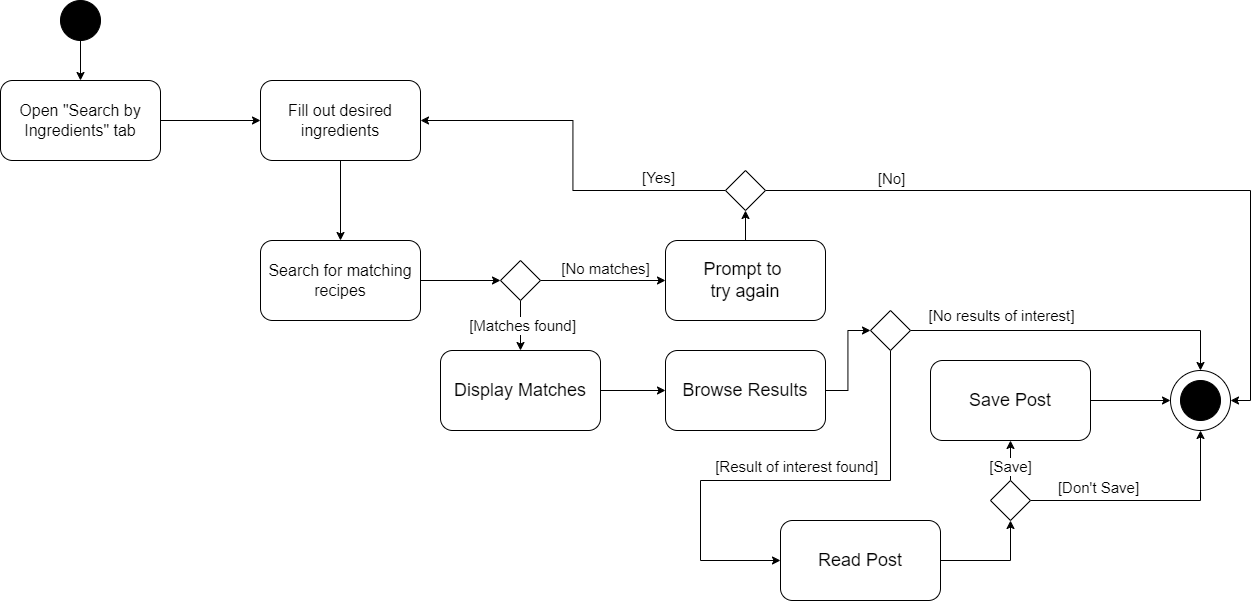

The diagram above was exported from draw.io. Its source (the exported page's mxGraphModel, read from the mxfile embedded in the PNG):
<mxGraphModel dx="2669" dy="796" grid="1" gridSize="10" guides="1" tooltips="1" connect="1" arrows="1" fold="1" page="1" pageScale="1" pageWidth="1169" pageHeight="826" background="none" math="0" shadow="0">
  <root>
    <mxCell id="0" />
    <mxCell id="1" parent="0" />
    <mxCell id="UgTVeqMOl_L0ddnLUWtr-59" value="" style="ellipse;whiteSpace=wrap;html=1;aspect=fixed;" vertex="1" parent="1">
      <mxGeometry x="1010" y="410" width="60" height="60" as="geometry" />
    </mxCell>
    <mxCell id="UgTVeqMOl_L0ddnLUWtr-112" style="edgeStyle=orthogonalEdgeStyle;rounded=0;orthogonalLoop=1;jettySize=auto;html=1;exitX=0.5;exitY=1;exitDx=0;exitDy=0;entryX=0.5;entryY=0;entryDx=0;entryDy=0;" edge="1" parent="1" source="UgTVeqMOl_L0ddnLUWtr-41" target="UgTVeqMOl_L0ddnLUWtr-110">
      <mxGeometry relative="1" as="geometry" />
    </mxCell>
    <mxCell id="UgTVeqMOl_L0ddnLUWtr-41" value="" style="ellipse;whiteSpace=wrap;html=1;aspect=fixed;fillColor=#000000;" vertex="1" parent="1">
      <mxGeometry x="-100" y="40" width="40" height="40" as="geometry" />
    </mxCell>
    <mxCell id="UgTVeqMOl_L0ddnLUWtr-45" style="edgeStyle=orthogonalEdgeStyle;rounded=0;orthogonalLoop=1;jettySize=auto;html=1;entryX=0.5;entryY=0;entryDx=0;entryDy=0;" edge="1" parent="1" source="UgTVeqMOl_L0ddnLUWtr-42" target="UgTVeqMOl_L0ddnLUWtr-44">
      <mxGeometry relative="1" as="geometry" />
    </mxCell>
    <mxCell id="UgTVeqMOl_L0ddnLUWtr-42" value="&lt;font style=&quot;font-size: 16px;&quot;&gt;Fill out desired ingredients&lt;/font&gt;" style="rounded=1;whiteSpace=wrap;html=1;" vertex="1" parent="1">
      <mxGeometry x="100" y="120" width="160" height="80" as="geometry" />
    </mxCell>
    <mxCell id="UgTVeqMOl_L0ddnLUWtr-47" style="edgeStyle=orthogonalEdgeStyle;rounded=0;orthogonalLoop=1;jettySize=auto;html=1;entryX=0;entryY=0.5;entryDx=0;entryDy=0;" edge="1" parent="1" source="UgTVeqMOl_L0ddnLUWtr-44" target="UgTVeqMOl_L0ddnLUWtr-46">
      <mxGeometry relative="1" as="geometry" />
    </mxCell>
    <mxCell id="UgTVeqMOl_L0ddnLUWtr-44" value="&lt;font style=&quot;font-size: 16px;&quot;&gt;Search for matching recipes&lt;/font&gt;" style="rounded=1;whiteSpace=wrap;html=1;" vertex="1" parent="1">
      <mxGeometry x="100" y="280" width="160" height="80" as="geometry" />
    </mxCell>
    <mxCell id="UgTVeqMOl_L0ddnLUWtr-50" style="edgeStyle=orthogonalEdgeStyle;rounded=0;orthogonalLoop=1;jettySize=auto;html=1;entryX=0;entryY=0.5;entryDx=0;entryDy=0;" edge="1" parent="1" source="UgTVeqMOl_L0ddnLUWtr-46" target="UgTVeqMOl_L0ddnLUWtr-49">
      <mxGeometry relative="1" as="geometry" />
    </mxCell>
    <mxCell id="UgTVeqMOl_L0ddnLUWtr-52" value="[No matches]" style="edgeLabel;html=1;align=center;verticalAlign=middle;resizable=0;points=[];fontSize=15;" vertex="1" connectable="0" parent="UgTVeqMOl_L0ddnLUWtr-50">
      <mxGeometry x="-0.2667" y="2" relative="1" as="geometry">
        <mxPoint x="19" y="-11" as="offset" />
      </mxGeometry>
    </mxCell>
    <mxCell id="UgTVeqMOl_L0ddnLUWtr-64" style="edgeStyle=orthogonalEdgeStyle;rounded=0;orthogonalLoop=1;jettySize=auto;html=1;entryX=0.5;entryY=0;entryDx=0;entryDy=0;" edge="1" parent="1" source="UgTVeqMOl_L0ddnLUWtr-46" target="UgTVeqMOl_L0ddnLUWtr-63">
      <mxGeometry relative="1" as="geometry" />
    </mxCell>
    <mxCell id="UgTVeqMOl_L0ddnLUWtr-66" value="&lt;font style=&quot;font-size: 15px;&quot;&gt;[Matches found]&lt;/font&gt;" style="edgeLabel;html=1;align=center;verticalAlign=middle;resizable=0;points=[];" vertex="1" connectable="0" parent="UgTVeqMOl_L0ddnLUWtr-64">
      <mxGeometry x="-0.025" relative="1" as="geometry">
        <mxPoint x="1" as="offset" />
      </mxGeometry>
    </mxCell>
    <mxCell id="UgTVeqMOl_L0ddnLUWtr-46" value="" style="rhombus;whiteSpace=wrap;html=1;" vertex="1" parent="1">
      <mxGeometry x="340" y="300" width="40" height="40" as="geometry" />
    </mxCell>
    <mxCell id="UgTVeqMOl_L0ddnLUWtr-54" style="edgeStyle=orthogonalEdgeStyle;rounded=0;orthogonalLoop=1;jettySize=auto;html=1;exitX=0.5;exitY=0;exitDx=0;exitDy=0;entryX=0.5;entryY=1;entryDx=0;entryDy=0;" edge="1" parent="1" source="UgTVeqMOl_L0ddnLUWtr-49" target="UgTVeqMOl_L0ddnLUWtr-53">
      <mxGeometry relative="1" as="geometry" />
    </mxCell>
    <mxCell id="UgTVeqMOl_L0ddnLUWtr-49" value="&lt;font style=&quot;font-size: 18px;&quot;&gt;Prompt to&amp;nbsp;&lt;/font&gt;&lt;div&gt;&lt;font style=&quot;font-size: 18px;&quot;&gt;try again&lt;/font&gt;&lt;/div&gt;" style="rounded=1;whiteSpace=wrap;html=1;" vertex="1" parent="1">
      <mxGeometry x="505" y="280" width="160" height="80" as="geometry" />
    </mxCell>
    <mxCell id="UgTVeqMOl_L0ddnLUWtr-55" style="edgeStyle=orthogonalEdgeStyle;rounded=0;orthogonalLoop=1;jettySize=auto;html=1;exitX=0;exitY=0.5;exitDx=0;exitDy=0;entryX=1;entryY=0.5;entryDx=0;entryDy=0;" edge="1" parent="1" source="UgTVeqMOl_L0ddnLUWtr-53" target="UgTVeqMOl_L0ddnLUWtr-42">
      <mxGeometry relative="1" as="geometry" />
    </mxCell>
    <mxCell id="UgTVeqMOl_L0ddnLUWtr-56" value="[Yes]" style="edgeLabel;html=1;align=center;verticalAlign=middle;resizable=0;points=[];fontSize=15;" vertex="1" connectable="0" parent="UgTVeqMOl_L0ddnLUWtr-55">
      <mxGeometry x="-0.0911" y="1" relative="1" as="geometry">
        <mxPoint x="86" y="4" as="offset" />
      </mxGeometry>
    </mxCell>
    <mxCell id="UgTVeqMOl_L0ddnLUWtr-57" style="edgeStyle=orthogonalEdgeStyle;rounded=0;orthogonalLoop=1;jettySize=auto;html=1;exitX=1;exitY=0.5;exitDx=0;exitDy=0;entryX=1;entryY=0.5;entryDx=0;entryDy=0;" edge="1" parent="1" source="UgTVeqMOl_L0ddnLUWtr-53" target="UgTVeqMOl_L0ddnLUWtr-59">
      <mxGeometry relative="1" as="geometry">
        <mxPoint x="1040" y="410" as="targetPoint" />
      </mxGeometry>
    </mxCell>
    <mxCell id="UgTVeqMOl_L0ddnLUWtr-60" value="[No]" style="edgeLabel;html=1;align=center;verticalAlign=middle;resizable=0;points=[];fontSize=15;" vertex="1" connectable="0" parent="UgTVeqMOl_L0ddnLUWtr-57">
      <mxGeometry x="-0.6847" y="2" relative="1" as="geometry">
        <mxPoint x="12" y="-11" as="offset" />
      </mxGeometry>
    </mxCell>
    <mxCell id="UgTVeqMOl_L0ddnLUWtr-53" value="" style="rhombus;whiteSpace=wrap;html=1;" vertex="1" parent="1">
      <mxGeometry x="565" y="210" width="40" height="40" as="geometry" />
    </mxCell>
    <mxCell id="UgTVeqMOl_L0ddnLUWtr-58" value="" style="ellipse;whiteSpace=wrap;html=1;aspect=fixed;fillColor=#000000;" vertex="1" parent="1">
      <mxGeometry x="1020" y="420" width="40" height="40" as="geometry" />
    </mxCell>
    <mxCell id="UgTVeqMOl_L0ddnLUWtr-73" style="edgeStyle=orthogonalEdgeStyle;rounded=0;orthogonalLoop=1;jettySize=auto;html=1;exitX=1;exitY=0.5;exitDx=0;exitDy=0;entryX=0;entryY=0.5;entryDx=0;entryDy=0;" edge="1" parent="1" source="UgTVeqMOl_L0ddnLUWtr-63" target="UgTVeqMOl_L0ddnLUWtr-72">
      <mxGeometry relative="1" as="geometry" />
    </mxCell>
    <mxCell id="UgTVeqMOl_L0ddnLUWtr-63" value="&lt;span style=&quot;font-size: 18px;&quot;&gt;Display Matches&lt;/span&gt;" style="rounded=1;whiteSpace=wrap;html=1;" vertex="1" parent="1">
      <mxGeometry x="280" y="390" width="160" height="80" as="geometry" />
    </mxCell>
    <mxCell id="UgTVeqMOl_L0ddnLUWtr-71" style="edgeStyle=orthogonalEdgeStyle;rounded=0;orthogonalLoop=1;jettySize=auto;html=1;exitX=1;exitY=0.5;exitDx=0;exitDy=0;entryX=0.5;entryY=0;entryDx=0;entryDy=0;" edge="1" parent="1" source="UgTVeqMOl_L0ddnLUWtr-69" target="UgTVeqMOl_L0ddnLUWtr-59">
      <mxGeometry relative="1" as="geometry">
        <Array as="points">
          <mxPoint x="1040" y="370" />
        </Array>
      </mxGeometry>
    </mxCell>
    <mxCell id="UgTVeqMOl_L0ddnLUWtr-75" value="&lt;font style=&quot;font-size: 15px;&quot;&gt;[No results of interest]&lt;/font&gt;" style="edgeLabel;html=1;align=center;verticalAlign=middle;resizable=0;points=[];" vertex="1" connectable="0" parent="UgTVeqMOl_L0ddnLUWtr-71">
      <mxGeometry x="-0.45" y="1" relative="1" as="geometry">
        <mxPoint x="-1" y="-15" as="offset" />
      </mxGeometry>
    </mxCell>
    <mxCell id="UgTVeqMOl_L0ddnLUWtr-76" style="edgeStyle=orthogonalEdgeStyle;rounded=0;orthogonalLoop=1;jettySize=auto;html=1;exitX=0.5;exitY=1;exitDx=0;exitDy=0;entryX=0;entryY=0.5;entryDx=0;entryDy=0;" edge="1" parent="1" source="UgTVeqMOl_L0ddnLUWtr-69" target="UgTVeqMOl_L0ddnLUWtr-98">
      <mxGeometry relative="1" as="geometry">
        <mxPoint x="600" y="660" as="targetPoint" />
        <Array as="points">
          <mxPoint x="730" y="520" />
          <mxPoint x="540" y="520" />
          <mxPoint x="540" y="600" />
        </Array>
      </mxGeometry>
    </mxCell>
    <mxCell id="UgTVeqMOl_L0ddnLUWtr-86" value="&lt;font style=&quot;font-size: 15px;&quot;&gt;[Result of interest found]&lt;/font&gt;" style="edgeLabel;html=1;align=center;verticalAlign=middle;resizable=0;points=[];" vertex="1" connectable="0" parent="UgTVeqMOl_L0ddnLUWtr-76">
      <mxGeometry x="-0.0797" y="-1" relative="1" as="geometry">
        <mxPoint x="-3" y="-14" as="offset" />
      </mxGeometry>
    </mxCell>
    <mxCell id="UgTVeqMOl_L0ddnLUWtr-69" value="" style="rhombus;whiteSpace=wrap;html=1;" vertex="1" parent="1">
      <mxGeometry x="710" y="350" width="40" height="40" as="geometry" />
    </mxCell>
    <mxCell id="UgTVeqMOl_L0ddnLUWtr-74" style="edgeStyle=orthogonalEdgeStyle;rounded=0;orthogonalLoop=1;jettySize=auto;html=1;exitX=1;exitY=0.5;exitDx=0;exitDy=0;entryX=0;entryY=0.5;entryDx=0;entryDy=0;" edge="1" parent="1" source="UgTVeqMOl_L0ddnLUWtr-72" target="UgTVeqMOl_L0ddnLUWtr-69">
      <mxGeometry relative="1" as="geometry" />
    </mxCell>
    <mxCell id="UgTVeqMOl_L0ddnLUWtr-72" value="&lt;span style=&quot;font-size: 18px;&quot;&gt;Browse Results&lt;/span&gt;" style="rounded=1;whiteSpace=wrap;html=1;" vertex="1" parent="1">
      <mxGeometry x="505" y="390" width="160" height="80" as="geometry" />
    </mxCell>
    <mxCell id="UgTVeqMOl_L0ddnLUWtr-102" style="edgeStyle=orthogonalEdgeStyle;rounded=0;orthogonalLoop=1;jettySize=auto;html=1;exitX=1;exitY=0.5;exitDx=0;exitDy=0;entryX=0.5;entryY=1;entryDx=0;entryDy=0;" edge="1" parent="1" source="UgTVeqMOl_L0ddnLUWtr-98" target="UgTVeqMOl_L0ddnLUWtr-99">
      <mxGeometry relative="1" as="geometry" />
    </mxCell>
    <mxCell id="UgTVeqMOl_L0ddnLUWtr-98" value="&lt;span style=&quot;font-size: 18px;&quot;&gt;Read Post&lt;/span&gt;" style="rounded=1;whiteSpace=wrap;html=1;" vertex="1" parent="1">
      <mxGeometry x="620" y="560" width="160" height="80" as="geometry" />
    </mxCell>
    <mxCell id="UgTVeqMOl_L0ddnLUWtr-103" style="edgeStyle=orthogonalEdgeStyle;rounded=0;orthogonalLoop=1;jettySize=auto;html=1;exitX=0.5;exitY=0;exitDx=0;exitDy=0;entryX=0.5;entryY=1;entryDx=0;entryDy=0;" edge="1" parent="1" source="UgTVeqMOl_L0ddnLUWtr-99" target="UgTVeqMOl_L0ddnLUWtr-100">
      <mxGeometry relative="1" as="geometry" />
    </mxCell>
    <mxCell id="UgTVeqMOl_L0ddnLUWtr-104" value="&lt;font style=&quot;font-size: 15px;&quot;&gt;[Save]&lt;/font&gt;" style="edgeLabel;html=1;align=center;verticalAlign=middle;resizable=0;points=[];" vertex="1" connectable="0" parent="UgTVeqMOl_L0ddnLUWtr-103">
      <mxGeometry x="-0.2029" y="3" relative="1" as="geometry">
        <mxPoint x="2" y="1" as="offset" />
      </mxGeometry>
    </mxCell>
    <mxCell id="UgTVeqMOl_L0ddnLUWtr-105" style="edgeStyle=orthogonalEdgeStyle;rounded=0;orthogonalLoop=1;jettySize=auto;html=1;entryX=0.5;entryY=1;entryDx=0;entryDy=0;" edge="1" parent="1" source="UgTVeqMOl_L0ddnLUWtr-99" target="UgTVeqMOl_L0ddnLUWtr-59">
      <mxGeometry relative="1" as="geometry" />
    </mxCell>
    <mxCell id="UgTVeqMOl_L0ddnLUWtr-106" value="&lt;font style=&quot;font-size: 15px;&quot;&gt;[Don't Save]&lt;/font&gt;" style="edgeLabel;html=1;align=center;verticalAlign=middle;resizable=0;points=[];" vertex="1" connectable="0" parent="UgTVeqMOl_L0ddnLUWtr-105">
      <mxGeometry x="-0.522" y="1" relative="1" as="geometry">
        <mxPoint x="10" y="-13" as="offset" />
      </mxGeometry>
    </mxCell>
    <mxCell id="UgTVeqMOl_L0ddnLUWtr-99" value="" style="rhombus;whiteSpace=wrap;html=1;" vertex="1" parent="1">
      <mxGeometry x="830" y="520" width="40" height="40" as="geometry" />
    </mxCell>
    <mxCell id="UgTVeqMOl_L0ddnLUWtr-101" style="edgeStyle=orthogonalEdgeStyle;rounded=0;orthogonalLoop=1;jettySize=auto;html=1;exitX=1;exitY=0.5;exitDx=0;exitDy=0;entryX=0;entryY=0.5;entryDx=0;entryDy=0;" edge="1" parent="1" source="UgTVeqMOl_L0ddnLUWtr-100" target="UgTVeqMOl_L0ddnLUWtr-59">
      <mxGeometry relative="1" as="geometry" />
    </mxCell>
    <mxCell id="UgTVeqMOl_L0ddnLUWtr-100" value="&lt;span style=&quot;font-size: 18px;&quot;&gt;Save Post&lt;/span&gt;" style="rounded=1;whiteSpace=wrap;html=1;" vertex="1" parent="1">
      <mxGeometry x="770" y="400" width="160" height="80" as="geometry" />
    </mxCell>
    <mxCell id="UgTVeqMOl_L0ddnLUWtr-111" style="edgeStyle=orthogonalEdgeStyle;rounded=0;orthogonalLoop=1;jettySize=auto;html=1;" edge="1" parent="1" source="UgTVeqMOl_L0ddnLUWtr-110" target="UgTVeqMOl_L0ddnLUWtr-42">
      <mxGeometry relative="1" as="geometry" />
    </mxCell>
    <mxCell id="UgTVeqMOl_L0ddnLUWtr-110" value="&lt;font style=&quot;font-size: 16px;&quot;&gt;Open &quot;Search by Ingredients&quot; tab&lt;/font&gt;" style="rounded=1;whiteSpace=wrap;html=1;" vertex="1" parent="1">
      <mxGeometry x="-160" y="120" width="160" height="80" as="geometry" />
    </mxCell>
  </root>
</mxGraphModel>